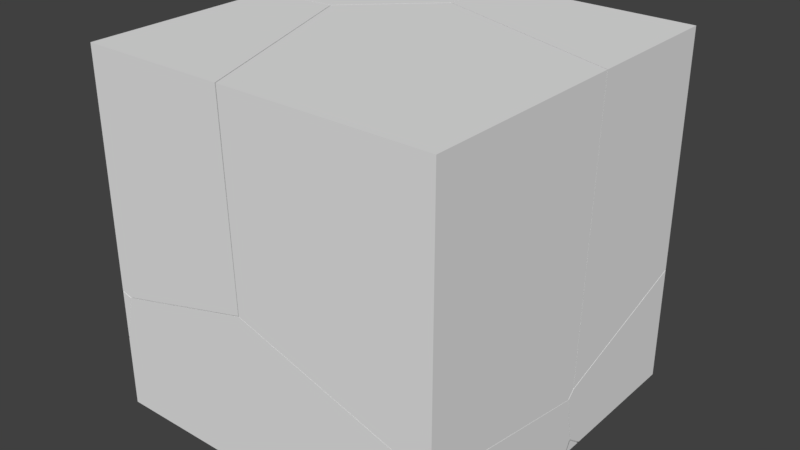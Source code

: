 # Source: BrokenCube1.blend  (saved by Blender 2.77.0; exported with 4.5.12 LTS)
import bpy
from mathutils import Matrix  # noqa: F401  (used for matrix-valued properties, if any)

bpy.ops.wm.read_factory_settings(use_empty=True)
scene = bpy.context.scene
scene.name = 'Scene'

# ---- collections
col_collection_2 = bpy.data.collections.new('Collection 2'); scene.collection.children.link(col_collection_2)

# ---- world
world_world = bpy.data.worlds.new('World'); scene.world = world_world
world_world.color = (0.05088, 0.05088, 0.05088)
world_world.use_sun_shadow = False
world_world.sun_shadow_jitter_overblur = 0.0
world_world.cycles.sampling_method = 'MANUAL'

# ---- meshes
me_mesh_007 = bpy.data.meshes.new('Mesh.007')
me_mesh_007.from_pydata([(-0.08096, -0.3436, 0.3126), (-0.2372, 0.08816, 0.2917), (-0.4865, -0.3436, 0.2074), (-0.5187, -0.3204, 0.02258), (-0.5187, -0.3436, 0.07359), (0.4812, 0.1834, 0.04322), (0.4812, -0.3436, 0.1305), (-0.209, 0.3301, -0.1277), (-0.3245, 0.1128, -0.1277), (-0.5187, -0.2893, -0.04649), (0.4812, 0.1965, 0.04102), (-0.1505, 0.2776, 0.232), (-0.199, 0.3489, -0.1277), (-0.5187, -0.2529, -0.1277), (0.4812, 0.2016, 0.01191), (-0.02534, 0.3175, -0.1277), (0.4812, 0.217, -0.07783), (0.457, 0.23, -0.1277), (0.4812, 0.2194, -0.0927), (0.4812, 0.2014, -0.1277), (-0.5187, -0.3436, -0.1277), (0.4812, -0.3436, -0.1277), (-0.4865, -0.3436, 0.2074), (-0.08096, -0.3436, 0.3126), (0.457, 0.23, -0.1277), (0.4812, 0.2014, -0.1277), (-0.5187, -0.3204, 0.02258), (-0.5187, -0.3436, 0.07359), (0.4812, -0.3436, 0.1305), (0.4812, 0.1834, 0.04322), (-0.209, 0.3301, -0.1277), (-0.3245, 0.1128, -0.1277), (-0.5187, -0.2893, -0.04649), (0.4812, 0.1965, 0.04102), (-0.199, 0.3489, -0.1277), (-0.5187, -0.2529, -0.1277), (0.4812, 0.2016, 0.01191), (-0.02534, 0.3175, -0.1277), (0.4812, 0.217, -0.07783), (0.4812, 0.2194, -0.0927)], [], [(23, 1, 22), (22, 1, 26, 27), (26, 1, 30, 31, 32), (33, 11, 1, 5), (30, 1, 11, 34), (32, 31, 35), (11, 33, 36, 37, 34), (38, 24, 37, 36), (39, 24, 38), (24, 39, 25), (13, 20, 4, 3, 9), (20, 13, 8, 7, 12, 15, 17, 19, 21), (4, 20, 21, 28, 0, 2), (28, 21, 19, 18, 16, 14, 10, 29), (5, 1, 23, 6)])
_k = set([(0, 2), (0, 28), (2, 4), (3, 4), (3, 9), (5, 6), (5, 33), (6, 23), (7, 8), (7, 12), (8, 13), (9, 13), (10, 14), (10, 29), (12, 15), (14, 16), (15, 17), (16, 18), (17, 19), (18, 19), (22, 23), (22, 27), (24, 25), (24, 37), (25, 39), (26, 27), (26, 32), (28, 29), (30, 31), (30, 34), (31, 35), (32, 35), (33, 36), (34, 37), (36, 38), (38, 39)])
me_mesh_007.attributes.new('sharp_edge', 'BOOLEAN', 'EDGE').data.foreach_set('value', [ (min(e.vertices), max(e.vertices)) in _k for e in me_mesh_007.edges])
_uv = me_mesh_007.uv_layers.new(name='UVMap')
_uv.uv.foreach_set('vector', [1.0, 0.1033, 1.0, 1.0, 0.1046, 0.1046, 0.1046, 0.0, 1.0, 0.0, 1.0, 0.8485, 0.7033, 0.5996, 0.1515, 0.0, 1.0, 0.0, 1.0, 0.8941, 0.6729, 0.6729, 0.1383, 0.1383, 0.07386, 0.0, 1.0, 0.0, 1.0, 1.0, 0.06554, 0.06554, 0.8941, 0.8941, 0.0, 0.0, 1.0, 0.0, 1.0, 0.8786, 1.0, 0.1383, 1.0, 0.6729, 0.4674, 0.1385, 0.0, 0.0, 0.9261, 0.0, 1.0, 0.06834, 1.0, 0.7554, 0.8786, 0.8786, 0.5103, 0.0, 0.756, 0.0, 0.7554, 0.7554, 0.06834, 0.06834, 0.5081, 0.0, 1.0, 0.244, 1.0, 0.4897, 0.7118, 0.7118, 0.5081, 0.5081, 0.7117, 0.509, 0.09068, 1.0, 0.0, 1.0, 0.0, 0.7987, 0.02321, 0.8497, 0.05432, 0.9188, 0.0, 0.0, 0.09068, 0.0, 0.4564, 0.1943, 0.6738, 0.3098, 0.6926, 0.3198, 0.6612, 0.4934, 0.5727, 0.98, 0.545, 1.0, 0.0, 1.0, 1.0, 0.7987, 1.0, 1.0, 0.0, 1.0, 0.0, 0.7417, 0.5622, 0.5597, 0.9677, 0.6649, 1.0, 0.7417, 1.0, 1.0, 0.455, 1.0, 0.437, 0.965, 0.4394, 0.9501, 0.4548, 0.8604, 0.4598, 0.8312, 0.473, 0.829, 1.0, 0.06554, 1.0, 1.0, 0.1033, 0.1033, 0.09754, 0.0655])
me_mesh_007.use_remesh_preserve_volume = False
me_mesh_007.use_remesh_preserve_attributes = False
me_mesh_007.use_mirror_vertex_groups = False
me_mesh_007.update()
me_mesh_006 = bpy.data.meshes.new('Mesh.006')
me_mesh_006.from_pydata([(-0.2352, -0.1353, 0.1796), (-0.5956, 0.2332, 0.02894), (-0.5956, 0.1966, 0.01815), (-0.2272, -0.1421, 0.171), (-0.124, -0.0137, 0.2849), (-0.5579, 0.2344, 0.05463), (-0.5956, 0.2128, -0.1887), (0.4044, -0.2237, -0.02002), (0.4044, -0.204, 0.0005209), (0.4044, -0.2158, -0.01152), (-0.105, 0.2344, 0.3586), (-0.2755, -0.07099, -0.1887), (0.4044, -0.1763, 0.009644), (-0.04651, 0.2344, 0.3341), (-0.0704, -0.1082, -0.1887), (0.4044, -0.2137, -0.07765), (0.4044, 0.2344, 0.1443), (0.3847, -0.1907, -0.1887), (0.4044, -0.2003, -0.1541), (0.4044, -0.154, -0.1887), (-0.5956, 0.2344, -0.1887), (0.4044, 0.2344, -0.1887), (0.4044, -0.2237, -0.02002), (0.4044, -0.2158, -0.01152), (-0.5956, 0.1966, 0.01815), (-0.5956, 0.2128, -0.1887), (0.4044, -0.204, 0.0005209), (0.4044, -0.1763, 0.009644), (0.4044, -0.2137, -0.07765), (0.4044, 0.2344, 0.1443), (0.4044, -0.2003, -0.1541), (0.4044, -0.154, -0.1887), (-0.5579, 0.2344, 0.05463), (-0.105, 0.2344, 0.3586), (-0.04651, 0.2344, 0.3341), (0.3847, -0.1907, -0.1887), (-0.0704, -0.1082, -0.1887), (-0.2755, -0.07099, -0.1887), (-0.5956, 0.2332, 0.02894)], [], [(24, 0, 38), (24, 3, 0), (0, 4, 32, 38), (22, 0, 3), (26, 4, 0, 23), (32, 4, 33), (23, 0, 22), (37, 3, 24, 25), (4, 26, 27, 34, 33), (34, 27, 29), (15, 36, 35, 30), (30, 35, 31), (1, 20, 6, 2), (16, 21, 20, 1, 5, 10, 13), (6, 20, 21, 19, 17, 14, 11), (19, 21, 16, 12, 8, 9, 7, 28, 18), (36, 15, 22, 3, 37)])
_k = set([(1, 2), (1, 5), (2, 6), (5, 10), (6, 11), (7, 9), (7, 28), (8, 9), (8, 12), (10, 13), (11, 14), (12, 16), (13, 16), (14, 17), (15, 22), (15, 30), (17, 19), (18, 19), (18, 28), (22, 23), (23, 26), (24, 25), (24, 38), (25, 37), (26, 27), (27, 29), (29, 34), (30, 31), (31, 35), (32, 33), (32, 38), (33, 34), (35, 36), (36, 37)])
me_mesh_006.attributes.new('sharp_edge', 'BOOLEAN', 'EDGE').data.foreach_set('value', [ (min(e.vertices), max(e.vertices)) in _k for e in me_mesh_006.edges])
_uv = me_mesh_006.uv_layers.new(name='UVMap')
_uv.uv.foreach_set('vector', [0.1223, 0.0, 1.0, 0.0, 1.0, 0.8774, 1.0, 0.12, 1.0, 1.0, 0.0, 0.0, 0.0, 0.0, 1.0, 0.0, 1.0, 0.8313, 0.8774, 0.8774, 0.9271, 0.9271, 0.0, 0.0, 1.0, 0.0, 0.9131, 0.9131, 0.0, 0.0, 1.0, 0.0, 1.0, 0.9271, 0.8313, 0.8313, 0.0, 0.0, 0.8329, 0.0, 0.07292, 0.0, 1.0, 0.0, 1.0, 0.9271, 0.879, 0.879, 1.0, 1.0, 0.12, 0.12, 0.9984, 0.1203, 0.0, 0.0, 0.9131, 0.0, 1.0, 0.0905, 1.0, 0.9017, 0.8329, 0.8329, 0.09827, 0.0, 0.9095, 0.0, 0.9093, 0.8104, 0.06811, 0.0, 0.7126, 0.0, 0.7093, 0.7093, 0.5092, 0.5092, 1.0, 0.5092, 1.0, 0.7093, 0.7976, 0.5078, 1.0, 0.782, 1.0, 1.0, 0.9784, 1.0, 0.9622, 0.7917, 1.0, 0.6669, 1.0, 1.0, 0.0, 1.0, 0.0, 0.782, 0.03771, 0.7566, 0.4906, 0.4527, 0.5491, 0.4772, 0.9784, 0.0, 1.0, 0.0, 1.0, 1.0, 0.6116, 1.0, 0.5749, 0.9803, 0.6574, 0.5252, 0.6946, 0.3201, 0.3884, 1.0, 0.0, 1.0, 0.0, 0.6669, 0.4107, 0.8016, 0.4384, 0.8107, 0.4502, 0.8228, 0.4581, 0.8313, 0.4481, 0.8889, 0.4347, 0.9653, 1.0, 0.2874, 1.0, 0.9319, 0.07372, 0.0, 1.0, 0.0, 1.0, 0.879])
me_mesh_006.use_remesh_preserve_volume = False
me_mesh_006.use_remesh_preserve_attributes = False
me_mesh_006.use_mirror_vertex_groups = False
me_mesh_006.update()
me_mesh_005 = bpy.data.meshes.new('Mesh.005')
me_mesh_005.from_pydata([(0.05392, 0.3008, 0.3664), (-0.131, 0.2591, 0.0009487), (-0.131, 0.2879, 0.3664), (0.08227, 0.3026, 0.3664), (0.1132, 0.2617, -0.1693), (-0.131, 0.2503, -0.1091), (-0.131, -0.2188, -0.2715), (0.3058, -0.2678, -0.1911), (0.1501, 0.1632, -0.2126), (0.2889, -0.2678, 0.3664), (-0.1081, -0.2678, -0.2944), (-0.131, -0.2678, -0.2884), (-0.1, -0.2678, -0.2965), (-0.131, -0.2678, 0.3664), (-0.131, 0.2591, 0.0009487), (-0.131, 0.2879, 0.3664), (0.05392, 0.3008, 0.3664), (-0.131, 0.2503, -0.1091), (0.08227, 0.3026, 0.3664), (0.2889, -0.2678, 0.3664), (0.3058, -0.2678, -0.1911), (-0.131, -0.2188, -0.2715), (-0.1081, -0.2678, -0.2944), (-0.131, -0.2678, -0.2884), (-0.1, -0.2678, -0.2965)], [], [(16, 14, 15), (18, 4, 17, 14, 16), (17, 4, 21), (7, 8, 4), (4, 22, 23, 21), (24, 8, 7), (22, 4, 8, 24), (13, 2, 1, 5, 6, 11), (19, 13, 11, 10, 12, 20), (2, 13, 19, 3, 0), (18, 9, 7, 4)])
_k = set([(0, 2), (0, 3), (1, 2), (1, 5), (3, 19), (5, 6), (6, 11), (7, 9), (7, 24), (9, 18), (10, 11), (10, 12), (12, 20), (14, 15), (14, 17), (15, 16), (16, 18), (17, 21), (19, 20), (21, 23), (22, 23), (22, 24)])
me_mesh_005.attributes.new('sharp_edge', 'BOOLEAN', 'EDGE').data.foreach_set('value', [ (min(e.vertices), max(e.vertices)) in _k for e in me_mesh_005.edges])
_uv = me_mesh_005.uv_layers.new(name='UVMap')
_uv.uv.foreach_set('vector', [0.09788, 0.0, 0.8094, 0.0, 0.8089, 0.7117, 0.08579, 0.0, 1.0, 0.0, 1.0, 0.8314, 0.8094, 0.8094, 0.09788, 0.09788, 0.1686, 0.0, 1.0, 0.0, 1.0, 0.8289, 0.8964, 0.8964, 0.0, 0.0, 1.0, 0.0, 0.0, 0.0, 0.9137, 0.0, 0.9136, 0.4373, 0.8289, 0.8289, 0.8961, 0.8961, 0.0, 0.0, 0.8964, 0.0, 0.9137, 0.9137, 0.0, 0.0, 1.0, 0.0, 1.0, 0.8961, 0.0, 0.0, 0.5558, 0.0, 0.527, 0.3655, 0.5181, 0.4756, 0.04907, 0.6379, 0.0, 0.6548, 0.5801, 0.0, 1.0, 0.0, 1.0, 0.6548, 0.9771, 0.6608, 0.969, 0.6629, 0.5633, 0.5534, 0.5558, 1.0, 0.0, 1.0, 0.0, 0.5801, 0.5705, 0.7867, 0.5686, 0.8151, 0.9142, 0.0, 0.9199, 0.08309, 0.914, 0.914, 0.0, 0.0])
me_mesh_005.use_remesh_preserve_volume = False
me_mesh_005.use_remesh_preserve_attributes = False
me_mesh_005.use_mirror_vertex_groups = False
me_mesh_005.update()
me_mesh_004 = bpy.data.meshes.new('Mesh.004')
me_mesh_004.from_pydata([(-0.02241, -0.1755, 0.2921), (0.114, -0.1256, -0.3384), (0.179, 0.02024, 0.2921), (-0.03044, -0.1833, 0.2921), (2.98e-08, -0.2237, -0.2442), (0.226, -0.002604, -0.2324), (0.1878, 0.0288, 0.2921), (-0.05883, -0.1852, 0.2921), (-0.2442, -0.2267, -0.07298), (-0.2442, -0.2355, -0.1839), (-0.2442, -0.2241, -0.192), (0.2451, 0.2447, -0.1593), (0.2329, 0.2447, -0.1676), (0.2366, 0.2447, -0.05213), (0.1908, 0.05875, 0.2921), (-0.2442, -0.1974, 0.2921), (-0.2442, 0.2052, -0.4975), (-0.2442, 0.2433, -0.4883), (0.2091, 0.2447, 0.2921), (-0.2442, 0.2447, 0.2921), (0.179, 0.02024, 0.2921), (-0.02241, -0.1755, 0.2921), (-0.03044, -0.1833, 0.2921), (0.1878, 0.0288, 0.2921), (-0.05883, -0.1852, 0.2921), (-0.2442, -0.2267, -0.07298), (-0.2442, -0.2355, -0.1839), (-0.2442, -0.2241, -0.192), (0.2329, 0.2447, -0.1676), (0.2451, 0.2447, -0.1593), (0.2366, 0.2447, -0.05213), (0.1908, 0.05875, 0.2921), (-0.2442, -0.1974, 0.2921), (-0.2442, 0.2052, -0.4975), (0.2091, 0.2447, 0.2921), (-0.2442, 0.2433, -0.4883)], [], [(21, 1, 20), (22, 4, 1, 21), (20, 1, 5, 23), (4, 22, 24, 25, 26), (27, 1, 4, 26), (29, 5, 1, 28), (23, 5, 29, 30, 31), (25, 24, 32), (33, 1, 27), (1, 35, 28), (31, 30, 34), (35, 1, 33), (15, 19, 17, 16, 10, 9, 8), (18, 19, 15, 7, 3, 0, 2, 6, 14), (19, 18, 13, 11, 12, 17)])
_k = set([(0, 2), (0, 3), (2, 6), (3, 7), (6, 14), (7, 15), (8, 9), (8, 15), (9, 10), (10, 16), (11, 12), (11, 13), (12, 17), (13, 18), (14, 18), (16, 17), (20, 21), (20, 23), (21, 22), (22, 24), (23, 31), (24, 32), (25, 26), (25, 32), (26, 27), (27, 33), (28, 29), (28, 35), (29, 30), (30, 34), (31, 34), (33, 35)])
me_mesh_004.attributes.new('sharp_edge', 'BOOLEAN', 'EDGE').data.foreach_set('value', [ (min(e.vertices), max(e.vertices)) in _k for e in me_mesh_004.edges])
_uv = me_mesh_004.uv_layers.new(name='UVMap')
_uv.uv.foreach_set('vector', [0.07386, 0.0, 1.0, 0.0, 1.0, 0.9266, 0.08572, 0.0, 1.0, 0.0, 1.0, 1.0, 0.07386, 0.07386, 0.9266, 0.9266, 0.0, 0.0, 1.0, 0.0, 1.0, 0.9131, 0.0, 0.0, 0.9143, 0.0, 1.0, 0.09785, 1.0, 0.8082, 0.8299, 0.8299, 1.0, 0.1226, 1.0, 1.0, 0.0, 0.0, 0.8299, 0.0, 0.832, 0.832, 0.0, 0.0, 1.0, 0.0, 1.0, 0.8812, 0.0869, 0.0, 1.0, 0.0, 1.0, 0.832, 0.8101, 0.8101, 0.1026, 0.1026, 0.1918, 0.0, 0.9022, 0.0, 0.9022, 0.7117, 1.0, 0.1223, 1.0, 1.0, 0.1226, 0.1226, 0.0, 0.0, 0.8813, 0.002389, 0.8812, 0.8812, 1.0, 0.1026, 1.0, 0.8101, 0.2931, 0.1032, 1.0, 0.1219, 1.0, 1.0, 0.1223, 0.1223, 0.5579, 0.0, 1.0, 0.0, 0.9987, 0.7804, 0.9605, 0.7895, 0.5312, 0.484, 0.5198, 0.476, 0.5286, 0.365, 1.0, 0.5466, 1.0, 1.0, 0.5579, 1.0, 0.5701, 0.8146, 0.572, 0.7862, 0.5798, 0.7782, 0.7756, 0.5768, 0.7841, 0.568, 0.8141, 0.565, 0.0, 0.0, 0.4534, 0.0, 0.4809, 0.3442, 0.4893, 0.4514, 0.4771, 0.4596, 0.0, 0.78])
me_mesh_004.use_remesh_preserve_volume = False
me_mesh_004.use_remesh_preserve_attributes = False
me_mesh_004.use_mirror_vertex_groups = False
me_mesh_004.update()
me_mesh_003 = bpy.data.meshes.new('Mesh.003')
me_mesh_003.from_pydata([(-0.08133, -0.4115, -0.1499), (0.4109, 0.07333, -0.3904), (0.4109, -0.4115, -0.3092), (-0.139, -0.4115, -0.1311), (-0.2203, 0.211, -0.2081), (0.4109, 0.1287, -0.3996), (-0.1505, -0.4115, -0.1274), (-0.3069, 0.02228, -0.1485), (-0.1174, 0.339, -0.0948), (0.4109, 0.1409, -0.3871), (-0.152, -0.4115, -0.07625), (-0.3564, 0.112, 0.4303), (-0.371, 0.1524, 0.4303), (-0.229, 0.2169, -0.2002), (0.4109, 0.148, -0.3792), (-0.3737, 0.1598, 0.4303), (-0.3428, 0.1191, -0.1055), (-0.1665, -0.4115, 0.4303), (-0.1559, 0.3711, 0.4303), (-0.1248, 0.3604, 0.4303), (0.4109, 0.1496, -0.3351), (0.4109, 0.1763, 0.4303), (0.4109, -0.4115, 0.4303), (0.4109, 0.07333, -0.3904), (0.4109, -0.4115, -0.3092), (-0.08133, -0.4115, -0.1499), (0.4109, 0.1287, -0.3996), (-0.139, -0.4115, -0.1311), (-0.1505, -0.4115, -0.1274), (0.4109, 0.1409, -0.3871), (-0.152, -0.4115, -0.07625), (-0.3564, 0.112, 0.4303), (-0.371, 0.1524, 0.4303), (0.4109, 0.148, -0.3792), (-0.3737, 0.1598, 0.4303), (-0.1665, -0.4115, 0.4303), (-0.1559, 0.3711, 0.4303), (-0.1248, 0.3604, 0.4303), (0.4109, 0.1496, -0.3351), (0.4109, 0.1763, 0.4303)], [], [(25, 23, 24), (27, 4, 26, 23, 25), (28, 7, 4, 27), (26, 4, 8, 29), (7, 28, 30, 31, 32), (4, 7, 13), (4, 13, 8), (29, 8, 33), (34, 16, 7, 32), (31, 30, 35), (7, 16, 13), (13, 16, 34, 36, 8), (33, 8, 36, 37, 38), (38, 37, 39), (21, 22, 2, 1, 5, 9, 14, 20), (22, 21, 19, 18, 15, 12, 11, 17), (22, 17, 10, 6, 3, 0, 2)])
_k = set([(0, 2), (0, 3), (1, 2), (1, 5), (3, 6), (5, 9), (6, 10), (9, 14), (10, 17), (11, 12), (11, 17), (12, 15), (14, 20), (15, 18), (18, 19), (19, 21), (20, 21), (23, 24), (23, 26), (24, 25), (25, 27), (26, 29), (27, 28), (28, 30), (29, 33), (30, 35), (31, 32), (31, 35), (32, 34), (33, 38), (34, 36), (36, 37), (37, 39), (38, 39)])
me_mesh_003.attributes.new('sharp_edge', 'BOOLEAN', 'EDGE').data.foreach_set('value', [ (min(e.vertices), max(e.vertices)) in _k for e in me_mesh_003.edges])
_uv = me_mesh_003.uv_layers.new(name='UVMap')
_uv.uv.foreach_set('vector', [0.08612, 0.0, 0.9162, 0.0, 0.9155, 0.8292, 0.07476, 0.0, 1.0, 0.0, 1.0, 0.927, 0.9162, 0.9162, 0.08612, 0.08612, 1.0, 0.1039, 1.0, 1.0, 0.0, 0.0, 0.9252, 0.0, 0.927, 0.927, 0.0, 0.0, 1.0, 0.0, 1.0, 0.9141, 0.0, 0.0, 0.8961, 0.0, 1.0, 0.08043, 1.0, 0.9176, 0.9207, 0.9207, 0.0, 0.0, 1.0, 0.0, 1.0, 1.0, 0.0, 0.0, 1.0, 0.0, 1.0, 1.0, 0.9141, 0.9141, 0.0, 0.0, 0.9141, 0.0, 0.9149, 0.9149, 0.0, 0.0, 1.0, 0.0, 1.0, 0.9207, 0.9176, 0.9176, 0.08043, 0.08043, 0.917, 0.07989, 0.0, 0.0, 1.0, 0.0, 1.0, 1.0, 0.0, 0.0, 0.0, 0.0, 0.9149, 0.0, 0.9137, 0.9137, 0.0, 0.0, 0.08586, 0.0, 1.0, 0.0, 1.0, 0.9137, 0.944, 0.944, 0.08002, 0.08002, 0.08002, 0.0, 0.944, 0.0, 0.9439, 0.8628, 0.4121, 0.0, 1.0, 0.0, 1.0, 0.7396, 0.5151, 0.8207, 0.4597, 0.8299, 0.4476, 0.8175, 0.4405, 0.8096, 0.4389, 0.7654, 0.0, 0.0, 0.5879, 0.0, 0.772, 0.5358, 0.7826, 0.5669, 0.5713, 0.7847, 0.5639, 0.782, 0.5236, 0.7674, 0.0, 0.5775, 0.0, 0.0, 0.5775, 0.0, 0.563, 0.5066, 0.5615, 0.5577, 0.5499, 0.5615, 0.4923, 0.5802, 0.0, 0.7396])
me_mesh_003.use_remesh_preserve_volume = False
me_mesh_003.use_remesh_preserve_attributes = False
me_mesh_003.use_mirror_vertex_groups = False
me_mesh_003.update()
me_mesh_002 = bpy.data.meshes.new('Mesh.002')
me_mesh_002.from_pydata([(-0.107, -0.3807, -0.09046), (0.2594, 0.2115, 0.1273), (-0.107, -0.4103, -0.02378), (-0.107, -0.3572, -0.1422), (0.09319, 0.06102, -0.2325), (0.1733, 0.02317, 0.187), (-0.07713, -0.4103, 0.1026), (0.2102, 0.2845, -0.2325), (0.2519, 0.2181, 0.1358), (-0.107, -0.3155, -0.2325), (0.1376, 0.12, 0.2301), (-0.08509, -0.4103, 0.1047), (-0.107, 0.5533, -0.0787), (-0.107, 0.5489, -0.02328), (-0.107, 0.1088, 0.2902), (-0.107, -0.4103, 0.1105), (-0.107, 0.5655, -0.2325), (-0.107, -0.4103, -0.02378), (-0.107, -0.3807, -0.09046), (-0.107, -0.3572, -0.1422), (-0.07713, -0.4103, 0.1026), (-0.107, -0.3155, -0.2325), (0.09319, 0.06102, -0.2325), (-0.08509, -0.4103, 0.1047), (0.2102, 0.2845, -0.2325), (-0.107, 0.1088, 0.2902), (-0.107, -0.4103, 0.1105), (-0.107, 0.5655, -0.2325), (-0.107, 0.5489, -0.02328), (-0.107, 0.5533, -0.0787)], [], [(24, 27, 29, 28, 8), (24, 1, 18, 19, 22), (24, 8, 1), (22, 19, 21), (8, 5, 1), (20, 5, 10, 23), (5, 8, 10), (23, 10, 25, 26), (1, 5, 20, 17, 18), (16, 9, 3, 0, 2, 15, 14, 13, 12), (9, 16, 7, 4), (15, 2, 6, 11), (25, 10, 8, 28)])
_k = set([(0, 2), (0, 3), (2, 6), (3, 9), (4, 7), (4, 9), (6, 11), (7, 16), (11, 15), (12, 13), (12, 16), (13, 14), (14, 15), (17, 18), (17, 20), (18, 19), (19, 21), (20, 23), (21, 22), (22, 24), (23, 26), (24, 27), (25, 26), (25, 28), (27, 29), (28, 29)])
me_mesh_002.attributes.new('sharp_edge', 'BOOLEAN', 'EDGE').data.foreach_set('value', [ (min(e.vertices), max(e.vertices)) in _k for e in me_mesh_002.edges])
_uv = me_mesh_002.uv_layers.new(name='UVMap')
_uv.uv.foreach_set('vector', [0.8801, 0.0, 0.8618, 0.2107, 1.0, 0.8606, 0.8767, 0.8767, 0.0, 0.0, 0.1224, 0.0, 1.0, 0.0, 1.0, 0.8809, 0.8629, 0.8629, 0.3083, 0.3083, 0.1199, 0.0, 1.0, 0.0, 1.0, 1.0, 0.3083, 0.0, 0.8629, 0.0, 0.862, 0.5553, 0.0, 0.0, 1.0, 0.0, 1.0, 1.0, 0.8957, 0.8957, 0.0, 0.0, 1.0, 0.0, 1.0, 0.9131, 0.0, 0.0, 1.0, 0.0, 1.0, 1.0, 0.0869, 0.0, 1.0, 0.0, 1.0, 0.8309, 0.08867, 0.07599, 0.0, 0.0, 1.0, 0.0, 1.0, 0.8957, 0.4397, 0.3647, 0.1191, 0.0, 0.9759, 1.0, 0.09482, 1.0, 0.05309, 0.9097, 0.02967, 0.858, 0.0, 0.7913, 0.0, 0.657, 0.5191, 0.4773, 0.9593, 0.7908, 0.9637, 0.8462, 0.09482, 0.0, 0.9759, 0.0, 0.6939, 0.3183, 0.4714, 0.2002, 1.0, 0.657, 1.0, 0.7913, 0.9701, 0.6649, 0.9781, 0.6628, 0.8309, 0.8309, 1.0, 1.0, 0.0, 0.0, 0.8767, 0.0])
me_mesh_002.use_remesh_preserve_volume = False
me_mesh_002.use_remesh_preserve_attributes = False
me_mesh_002.use_mirror_vertex_groups = False
me_mesh_002.update()
me_mesh_001 = bpy.data.meshes.new('Mesh.001')
me_mesh_001.from_pydata([(-0.01322, 0.0001638, -0.007705), (0.004408, -0.008355, 0.02311), (0.004408, 0.03265, -0.007705), (0.004408, -0.02446, -0.007705), (0.004408, 0.03265, -0.007705), (0.004408, -0.008355, 0.02311), (0.004408, -0.02446, -0.007705), (-0.01322, 0.0001638, -0.007705)], [], [(7, 5, 4), (5, 7, 6), (3, 2, 1), (2, 3, 0)])
_k = set([(0, 2), (0, 3), (1, 2), (1, 3), (4, 5), (4, 7), (5, 6), (6, 7)])
me_mesh_001.attributes.new('sharp_edge', 'BOOLEAN', 'EDGE').data.foreach_set('value', [ (min(e.vertices), max(e.vertices)) in _k for e in me_mesh_001.edges])
_uv = me_mesh_001.uv_layers.new(name='UVMap')
_uv.uv.foreach_set('vector', [1.0, 0.2967, 1.0, 0.4789, 0.8168, 0.2969, 0.4789, 0.4789, 0.2967, 0.2967, 0.4799, 0.2965, 0.4513, 1.0, 0.3942, 1.0, 0.4352, 0.9692, 0.6058, 1.0, 0.5487, 1.0, 0.5733, 0.9824])
me_mesh_001.use_remesh_preserve_volume = False
me_mesh_001.use_remesh_preserve_attributes = False
me_mesh_001.use_mirror_vertex_groups = False
me_mesh_001.update()
me_mesh = bpy.data.meshes.new('Mesh')
me_mesh.from_pydata([(0.2015, 0.1794, -0.2946), (-0.2791, -0.06771, -0.1741), (-0.2603, 0.1794, -0.1003), (0.2478, 0.1794, -0.314), (0.2478, -0.2582, -0.4577), (-0.3181, -0.03664, 0.3508), (0.2478, -0.2567, -0.4133), (-0.2866, -0.04747, 0.3508), (-0.2964, 0.1794, 0.3508), (0.2478, -0.2304, 0.3508), (0.2478, 0.1794, 0.3508), (-0.2603, 0.1794, -0.1003), (0.2015, 0.1794, -0.2946), (0.2478, 0.1794, -0.314), (0.2478, -0.2582, -0.4577), (0.2478, -0.2567, -0.4133), (-0.2866, -0.04747, 0.3508), (-0.3181, -0.03664, 0.3508), (0.2478, -0.2304, 0.3508), (-0.2964, 0.1794, 0.3508)], [], [(12, 1, 11), (1, 12, 13, 14), (1, 14, 15, 16, 17), (16, 15, 18), (19, 10, 3, 0, 2), (9, 10, 19, 5, 7), (10, 9, 6, 4, 3), (17, 8, 11, 1)])
_k = set([(0, 2), (0, 3), (2, 19), (3, 4), (4, 6), (5, 7), (5, 19), (6, 9), (7, 9), (8, 11), (8, 17), (11, 12), (12, 13), (13, 14), (14, 15), (15, 18), (16, 17), (16, 18)])
me_mesh.attributes.new('sharp_edge', 'BOOLEAN', 'EDGE').data.foreach_set('value', [ (min(e.vertices), max(e.vertices)) in _k for e in me_mesh.edges])
_uv = me_mesh.uv_layers.new(name='UVMap')
_uv.uv.foreach_set('vector', [0.8331, 0.8331, 0.0, 0.0, 0.8327, 0.0, 0.0, 0.0, 0.8331, 0.0, 0.9134, 0.04715, 0.9136, 0.9136, 0.0, 0.0, 0.9136, 0.0, 1.0, 0.08047, 1.0, 0.943, 0.9123, 0.9123, 0.943, 0.943, 0.08047, 0.08047, 0.9436, 0.08069, 0.4557, 0.0, 1.0, 0.0, 1.0, 0.6649, 0.9537, 0.6454, 0.4918, 0.4511, 0.5902, 0.0, 1.0, 0.0, 1.0, 0.5443, 0.7839, 0.566, 0.7731, 0.5344, 0.0, 0.0, 0.4098, 0.0, 0.4362, 0.7641, 0.4377, 0.8086, 0.0, 0.6649, 1.0, 0.9123, 0.2923, 0.1894, 0.1673, 0.0, 1.0, 0.0])
me_mesh.use_remesh_preserve_volume = False
me_mesh.use_remesh_preserve_attributes = False
me_mesh.use_mirror_vertex_groups = False
me_mesh.update()

# ---- objects
ob_cube_cell_007 = bpy.data.objects.new('Cube_cell.007', me_mesh_007)
ob_cube_cell_006 = bpy.data.objects.new('Cube_cell.006', me_mesh_006)
ob_cube_cell_005 = bpy.data.objects.new('Cube_cell.005', me_mesh_005)
ob_cube_cell_004 = bpy.data.objects.new('Cube_cell.004', me_mesh_004)
ob_cube_cell_003 = bpy.data.objects.new('Cube_cell.003', me_mesh_003)
ob_cube_cell_002 = bpy.data.objects.new('Cube_cell.002', me_mesh_002)
ob_cube_cell_001 = bpy.data.objects.new('Cube_cell.001', me_mesh_001)
ob_cube_cell = bpy.data.objects.new('Cube_cell', me_mesh)

# ---- transforms, parenting, visibility, modifiers, constraints
ob_cube_cell_007.location = (0.01877, -0.1564, -0.3722)
ob_cube_cell_007.lineart.crease_threshold = 0.0
ob_cube_cell_006.location = (0.09561, 0.2656, -0.3113)
ob_cube_cell_006.lineart.crease_threshold = 0.0
ob_cube_cell_005.location = (-0.369, -0.2322, 0.1336)
ob_cube_cell_005.lineart.crease_threshold = 0.0
ob_cube_cell_004.location = (-0.2557, 0.2553, 0.2079)
ob_cube_cell_004.lineart.crease_threshold = 0.0
ob_cube_cell_003.location = (0.08903, -0.08846, 0.06969)
ob_cube_cell_003.lineart.crease_threshold = 0.0
ob_cube_cell_002.location = (-0.3929, -0.08964, -0.2675)
ob_cube_cell_002.lineart.crease_threshold = 0.0
ob_cube_cell_001.location = (0.4956, 0.07318, -0.4923)
ob_cube_cell_001.lineart.crease_threshold = 0.0
ob_cube_cell.location = (0.2522, 0.3205, 0.1492)
ob_cube_cell.lineart.crease_threshold = 0.0

# ---- collection membership
col_collection_2.objects.link(ob_cube_cell_007)
col_collection_2.objects.link(ob_cube_cell_006)
col_collection_2.objects.link(ob_cube_cell_005)
col_collection_2.objects.link(ob_cube_cell_004)
col_collection_2.objects.link(ob_cube_cell_003)
col_collection_2.objects.link(ob_cube_cell_002)
col_collection_2.objects.link(ob_cube_cell_001)
col_collection_2.objects.link(ob_cube_cell)

# ---- scene / render settings (as saved in the file)
scene.frame_start = 1; scene.frame_end = 250; scene.frame_set(1)
scene.render.engine = 'BLENDER_EEVEE_NEXT'
scene.render.resolution_percentage = 50
scene.render.dither_intensity = 0.0
scene.cycles.use_denoising = False
scene.cycles.samples = 128
scene.cycles.sampling_pattern = 'TABULATED_SOBOL'
scene.cycles.light_sampling_threshold = 0.0
scene.cycles.use_adaptive_sampling = False
scene.cycles.use_light_tree = False
scene.cycles.blur_glossy = 0.0
scene.cycles.sample_clamp_indirect = 0.0
scene.view_settings.view_transform = 'Standard'
bpy.context.view_layer.update()

# ---- added for rendering (the .blend has no active camera and no usable light): camera, sun
cam_auto = bpy.data.cameras.new('AutoCamera')
cam_auto.lens = 50.0
cam_auto.sensor_width = 36.0
cam_auto.clip_end = 1000.0
ob_auto_camera = bpy.data.objects.new('AutoCamera', cam_auto)
scene.collection.objects.link(ob_auto_camera)
ob_auto_camera.location = (1.60247, -1.92296, 1.28198)
ob_auto_camera.rotation_euler = (1.09748, -7.21219e-08, 0.694738)
scene.camera = ob_auto_camera
light_auto_sun = bpy.data.lights.new('AutoSun', 'SUN')
light_auto_sun.energy = 3.0
light_auto_sun.angle = 0.0523599
ob_auto_sun = bpy.data.objects.new('AutoSun', light_auto_sun)
scene.collection.objects.link(ob_auto_sun)
ob_auto_sun.rotation_euler = (0.872665, 0.174533, 0.523599)
bpy.context.view_layer.update()
